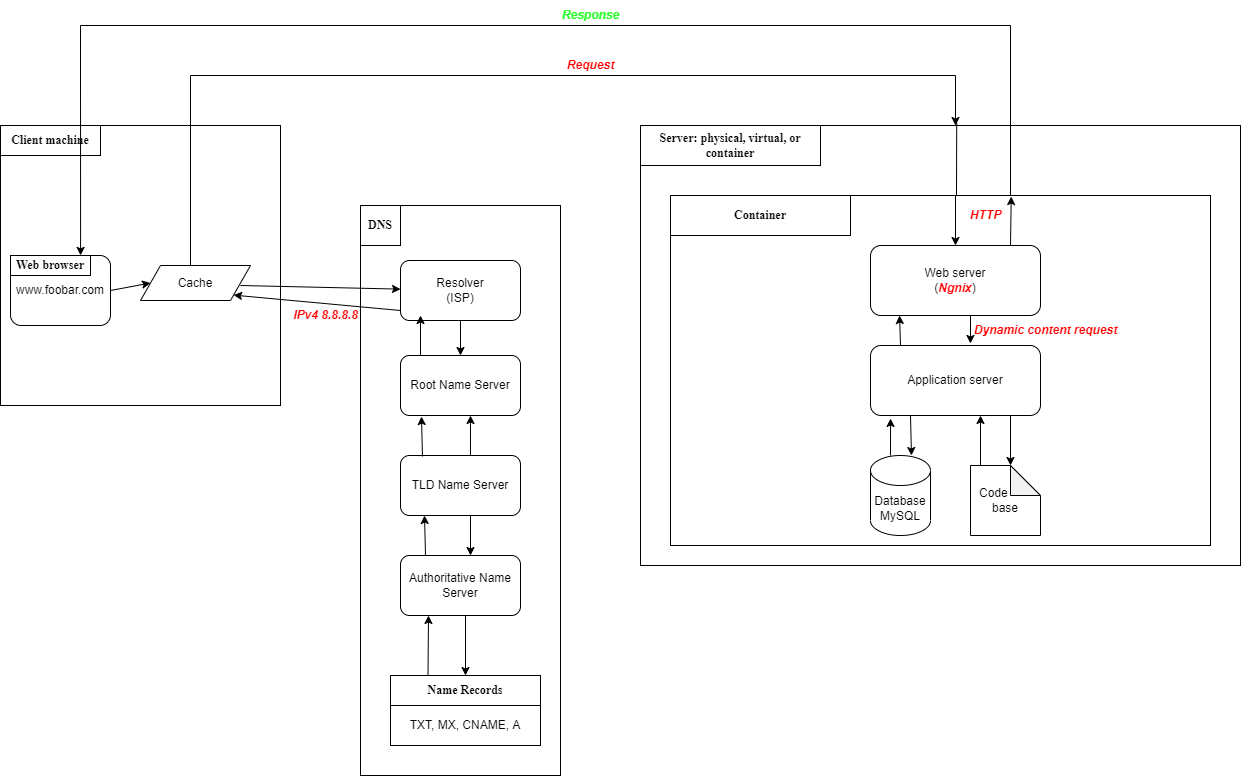

The diagram above was exported from draw.io. Its source (the exported page's mxGraphModel, read from the mxfile embedded in the PNG):
<mxGraphModel dx="1320" dy="1584" grid="1" gridSize="10" guides="1" tooltips="1" connect="1" arrows="1" fold="1" page="1" pageScale="1" pageWidth="850" pageHeight="1100" math="0" shadow="0">
  <root>
    <mxCell id="0" />
    <mxCell id="1" parent="0" />
    <mxCell id="ra_WNWXPdm_5qXr6SWRJ-1" value="" style="whiteSpace=wrap;html=1;aspect=fixed;" vertex="1" parent="1">
      <mxGeometry y="120" width="280" height="280" as="geometry" />
    </mxCell>
    <mxCell id="ra_WNWXPdm_5qXr6SWRJ-2" value="" style="rounded=0;whiteSpace=wrap;html=1;" vertex="1" parent="1">
      <mxGeometry x="360" y="200" width="200" height="570" as="geometry" />
    </mxCell>
    <mxCell id="ra_WNWXPdm_5qXr6SWRJ-3" value="" style="rounded=0;whiteSpace=wrap;html=1;" vertex="1" parent="1">
      <mxGeometry x="640" y="120" width="600" height="440" as="geometry" />
    </mxCell>
    <mxCell id="ra_WNWXPdm_5qXr6SWRJ-4" value="&lt;b&gt;&lt;font face=&quot;Times New Roman&quot;&gt;Client machine&lt;/font&gt;&lt;/b&gt;" style="rounded=0;whiteSpace=wrap;html=1;" vertex="1" parent="1">
      <mxGeometry y="120" width="100" height="30" as="geometry" />
    </mxCell>
    <mxCell id="ra_WNWXPdm_5qXr6SWRJ-5" value="&lt;a href=&quot;www.foobar.com&quot;&gt;www.foobar.com&lt;/a&gt;" style="rounded=1;whiteSpace=wrap;html=1;" vertex="1" parent="1">
      <mxGeometry x="10" y="250" width="100" height="70" as="geometry" />
    </mxCell>
    <mxCell id="ra_WNWXPdm_5qXr6SWRJ-6" value="Cache" style="shape=parallelogram;perimeter=parallelogramPerimeter;whiteSpace=wrap;html=1;fixedSize=1;" vertex="1" parent="1">
      <mxGeometry x="140" y="260" width="110" height="35" as="geometry" />
    </mxCell>
    <mxCell id="ra_WNWXPdm_5qXr6SWRJ-7" value="&lt;b&gt;&lt;font face=&quot;Times New Roman&quot;&gt;Web browser&lt;/font&gt;&lt;/b&gt;" style="rounded=0;whiteSpace=wrap;html=1;" vertex="1" parent="1">
      <mxGeometry x="10" y="250" width="80" height="20" as="geometry" />
    </mxCell>
    <mxCell id="ra_WNWXPdm_5qXr6SWRJ-8" value="&lt;font face=&quot;Times New Roman&quot;&gt;&lt;b&gt;DNS&lt;/b&gt;&lt;/font&gt;" style="whiteSpace=wrap;html=1;aspect=fixed;" vertex="1" parent="1">
      <mxGeometry x="360" y="200" width="40" height="40" as="geometry" />
    </mxCell>
    <mxCell id="ra_WNWXPdm_5qXr6SWRJ-9" value="Authoritative Name Server" style="rounded=1;whiteSpace=wrap;html=1;" vertex="1" parent="1">
      <mxGeometry x="400" y="550" width="120" height="60" as="geometry" />
    </mxCell>
    <mxCell id="ra_WNWXPdm_5qXr6SWRJ-10" value="TLD Name Server" style="rounded=1;whiteSpace=wrap;html=1;" vertex="1" parent="1">
      <mxGeometry x="400" y="450" width="120" height="60" as="geometry" />
    </mxCell>
    <mxCell id="ra_WNWXPdm_5qXr6SWRJ-11" value="Root Name Server" style="rounded=1;whiteSpace=wrap;html=1;" vertex="1" parent="1">
      <mxGeometry x="400" y="350" width="120" height="60" as="geometry" />
    </mxCell>
    <mxCell id="ra_WNWXPdm_5qXr6SWRJ-12" value="Resolver&lt;br&gt;(ISP)" style="rounded=1;whiteSpace=wrap;html=1;" vertex="1" parent="1">
      <mxGeometry x="400" y="255" width="120" height="60" as="geometry" />
    </mxCell>
    <mxCell id="ra_WNWXPdm_5qXr6SWRJ-13" value="&lt;br&gt;&lt;br&gt;TXT, MX, CNAME, A" style="rounded=0;whiteSpace=wrap;html=1;" vertex="1" parent="1">
      <mxGeometry x="390" y="670" width="150" height="70" as="geometry" />
    </mxCell>
    <mxCell id="ra_WNWXPdm_5qXr6SWRJ-14" value="&lt;b&gt;&lt;font face=&quot;Times New Roman&quot;&gt;Name Records&lt;/font&gt;&lt;/b&gt;" style="rounded=0;whiteSpace=wrap;html=1;" vertex="1" parent="1">
      <mxGeometry x="390" y="670" width="150" height="30" as="geometry" />
    </mxCell>
    <mxCell id="ra_WNWXPdm_5qXr6SWRJ-17" value="" style="endArrow=classic;html=1;rounded=0;entryX=0.5;entryY=0;entryDx=0;entryDy=0;" edge="1" parent="1" target="ra_WNWXPdm_5qXr6SWRJ-14">
      <mxGeometry width="50" height="50" relative="1" as="geometry">
        <mxPoint x="465" y="610" as="sourcePoint" />
        <mxPoint x="510" y="560" as="targetPoint" />
      </mxGeometry>
    </mxCell>
    <mxCell id="ra_WNWXPdm_5qXr6SWRJ-18" value="" style="endArrow=classic;html=1;rounded=0;exitX=0.25;exitY=0;exitDx=0;exitDy=0;" edge="1" parent="1" source="ra_WNWXPdm_5qXr6SWRJ-14">
      <mxGeometry width="50" height="50" relative="1" as="geometry">
        <mxPoint x="380" y="610" as="sourcePoint" />
        <mxPoint x="428" y="610" as="targetPoint" />
      </mxGeometry>
    </mxCell>
    <mxCell id="ra_WNWXPdm_5qXr6SWRJ-19" value="" style="endArrow=classic;html=1;rounded=0;" edge="1" parent="1">
      <mxGeometry width="50" height="50" relative="1" as="geometry">
        <mxPoint x="470" y="510" as="sourcePoint" />
        <mxPoint x="470" y="550" as="targetPoint" />
      </mxGeometry>
    </mxCell>
    <mxCell id="ra_WNWXPdm_5qXr6SWRJ-20" value="" style="endArrow=classic;html=1;rounded=0;entryX=0.2;entryY=1;entryDx=0;entryDy=0;entryPerimeter=0;" edge="1" parent="1" target="ra_WNWXPdm_5qXr6SWRJ-10">
      <mxGeometry width="50" height="50" relative="1" as="geometry">
        <mxPoint x="425" y="550" as="sourcePoint" />
        <mxPoint x="475" y="500" as="targetPoint" />
      </mxGeometry>
    </mxCell>
    <mxCell id="ra_WNWXPdm_5qXr6SWRJ-21" value="" style="endArrow=classic;html=1;rounded=0;exitX=0.183;exitY=0.017;exitDx=0;exitDy=0;exitPerimeter=0;entryX=0.175;entryY=1.017;entryDx=0;entryDy=0;entryPerimeter=0;" edge="1" parent="1" source="ra_WNWXPdm_5qXr6SWRJ-10" target="ra_WNWXPdm_5qXr6SWRJ-11">
      <mxGeometry width="50" height="50" relative="1" as="geometry">
        <mxPoint x="380" y="410" as="sourcePoint" />
        <mxPoint x="430" y="360" as="targetPoint" />
      </mxGeometry>
    </mxCell>
    <mxCell id="ra_WNWXPdm_5qXr6SWRJ-22" value="" style="endArrow=classic;html=1;rounded=0;exitX=0.583;exitY=0;exitDx=0;exitDy=0;exitPerimeter=0;" edge="1" parent="1" source="ra_WNWXPdm_5qXr6SWRJ-10">
      <mxGeometry width="50" height="50" relative="1" as="geometry">
        <mxPoint x="380" y="410" as="sourcePoint" />
        <mxPoint x="470" y="410" as="targetPoint" />
      </mxGeometry>
    </mxCell>
    <mxCell id="ra_WNWXPdm_5qXr6SWRJ-25" value="" style="endArrow=classic;html=1;rounded=0;" edge="1" parent="1">
      <mxGeometry width="50" height="50" relative="1" as="geometry">
        <mxPoint x="420" y="350" as="sourcePoint" />
        <mxPoint x="420" y="310" as="targetPoint" />
      </mxGeometry>
    </mxCell>
    <mxCell id="ra_WNWXPdm_5qXr6SWRJ-26" value="" style="endArrow=classic;html=1;rounded=0;entryX=0.5;entryY=0;entryDx=0;entryDy=0;" edge="1" parent="1" target="ra_WNWXPdm_5qXr6SWRJ-11">
      <mxGeometry width="50" height="50" relative="1" as="geometry">
        <mxPoint x="460" y="315" as="sourcePoint" />
        <mxPoint x="510" y="265" as="targetPoint" />
      </mxGeometry>
    </mxCell>
    <mxCell id="ra_WNWXPdm_5qXr6SWRJ-28" value="" style="endArrow=classic;html=1;rounded=0;" edge="1" parent="1" target="ra_WNWXPdm_5qXr6SWRJ-12">
      <mxGeometry width="50" height="50" relative="1" as="geometry">
        <mxPoint x="240" y="280" as="sourcePoint" />
        <mxPoint x="290" y="230" as="targetPoint" />
      </mxGeometry>
    </mxCell>
    <mxCell id="ra_WNWXPdm_5qXr6SWRJ-29" value="" style="endArrow=classic;html=1;rounded=0;entryX=1;entryY=1;entryDx=0;entryDy=0;" edge="1" parent="1" target="ra_WNWXPdm_5qXr6SWRJ-6">
      <mxGeometry width="50" height="50" relative="1" as="geometry">
        <mxPoint x="400" y="305" as="sourcePoint" />
        <mxPoint x="450" y="255" as="targetPoint" />
      </mxGeometry>
    </mxCell>
    <mxCell id="ra_WNWXPdm_5qXr6SWRJ-30" value="" style="endArrow=classic;html=1;rounded=0;entryX=0;entryY=0.5;entryDx=0;entryDy=0;" edge="1" parent="1" target="ra_WNWXPdm_5qXr6SWRJ-6">
      <mxGeometry width="50" height="50" relative="1" as="geometry">
        <mxPoint x="110" y="285" as="sourcePoint" />
        <mxPoint x="160" y="235" as="targetPoint" />
      </mxGeometry>
    </mxCell>
    <mxCell id="ra_WNWXPdm_5qXr6SWRJ-31" value="&lt;font color=&quot;#ff0000&quot;&gt;&lt;i&gt;&lt;b&gt;IPv4 8.8.8.8&lt;/b&gt;&lt;/i&gt;&lt;/font&gt;" style="text;html=1;align=center;verticalAlign=middle;resizable=0;points=[];autosize=1;strokeColor=none;fillColor=none;" vertex="1" parent="1">
      <mxGeometry x="280" y="295" width="90" height="30" as="geometry" />
    </mxCell>
    <mxCell id="ra_WNWXPdm_5qXr6SWRJ-33" value="&lt;b&gt;&lt;font face=&quot;Times New Roman&quot;&gt;Server: physical, virtual, or container&lt;/font&gt;&lt;/b&gt;" style="rounded=0;whiteSpace=wrap;html=1;" vertex="1" parent="1">
      <mxGeometry x="640" y="120" width="180" height="40" as="geometry" />
    </mxCell>
    <mxCell id="ra_WNWXPdm_5qXr6SWRJ-34" value="" style="rounded=0;whiteSpace=wrap;html=1;" vertex="1" parent="1">
      <mxGeometry x="670" y="190" width="540" height="350" as="geometry" />
    </mxCell>
    <mxCell id="ra_WNWXPdm_5qXr6SWRJ-35" value="Web server&lt;br&gt;(&lt;i&gt;&lt;font color=&quot;#ff0000&quot;&gt;&lt;b&gt;Ngnix&lt;/b&gt;&lt;/font&gt;&lt;/i&gt;)" style="rounded=1;whiteSpace=wrap;html=1;" vertex="1" parent="1">
      <mxGeometry x="870" y="240" width="170" height="70" as="geometry" />
    </mxCell>
    <mxCell id="ra_WNWXPdm_5qXr6SWRJ-36" value="&lt;font face=&quot;Times New Roman&quot;&gt;&lt;b&gt;Container&lt;/b&gt;&lt;/font&gt;" style="rounded=0;whiteSpace=wrap;html=1;" vertex="1" parent="1">
      <mxGeometry x="670" y="190" width="180" height="40" as="geometry" />
    </mxCell>
    <mxCell id="ra_WNWXPdm_5qXr6SWRJ-37" value="Application server" style="rounded=1;whiteSpace=wrap;html=1;" vertex="1" parent="1">
      <mxGeometry x="870" y="340" width="170" height="70" as="geometry" />
    </mxCell>
    <mxCell id="ra_WNWXPdm_5qXr6SWRJ-39" value="Database&lt;br&gt;MySQL" style="shape=cylinder3;whiteSpace=wrap;html=1;boundedLbl=1;backgroundOutline=1;size=15;" vertex="1" parent="1">
      <mxGeometry x="870" y="450" width="60" height="80" as="geometry" />
    </mxCell>
    <mxCell id="ra_WNWXPdm_5qXr6SWRJ-40" value="Code&amp;nbsp; &amp;nbsp; &amp;nbsp; &amp;nbsp;&lt;br&gt;base" style="shape=note;whiteSpace=wrap;html=1;backgroundOutline=1;darkOpacity=0.05;" vertex="1" parent="1">
      <mxGeometry x="970" y="460" width="70" height="70" as="geometry" />
    </mxCell>
    <mxCell id="ra_WNWXPdm_5qXr6SWRJ-42" value="" style="endArrow=classic;html=1;rounded=0;" edge="1" parent="1">
      <mxGeometry width="50" height="50" relative="1" as="geometry">
        <mxPoint x="190" y="260" as="sourcePoint" />
        <mxPoint x="955" y="120" as="targetPoint" />
        <Array as="points">
          <mxPoint x="190" y="70" />
          <mxPoint x="955" y="70" />
        </Array>
      </mxGeometry>
    </mxCell>
    <mxCell id="ra_WNWXPdm_5qXr6SWRJ-45" value="" style="endArrow=classic;html=1;rounded=0;entryX=0.286;entryY=0.464;entryDx=0;entryDy=0;entryPerimeter=0;" edge="1" parent="1" target="ra_WNWXPdm_5qXr6SWRJ-1">
      <mxGeometry width="50" height="50" relative="1" as="geometry">
        <mxPoint x="1010" y="120" as="sourcePoint" />
        <mxPoint x="120" y="20" as="targetPoint" />
        <Array as="points">
          <mxPoint x="1010" y="20" />
          <mxPoint x="80" y="20" />
        </Array>
      </mxGeometry>
    </mxCell>
    <mxCell id="ra_WNWXPdm_5qXr6SWRJ-46" value="&lt;i&gt;&lt;font color=&quot;#ff0000&quot;&gt;&lt;b&gt;Request&lt;/b&gt;&lt;/font&gt;&lt;/i&gt;" style="text;html=1;align=center;verticalAlign=middle;resizable=0;points=[];autosize=1;strokeColor=none;fillColor=none;" vertex="1" parent="1">
      <mxGeometry x="555" y="45" width="70" height="30" as="geometry" />
    </mxCell>
    <mxCell id="ra_WNWXPdm_5qXr6SWRJ-47" value="&lt;i&gt;&lt;b style=&quot;&quot;&gt;&lt;font color=&quot;#33ff33&quot;&gt;Response&lt;/font&gt;&lt;/b&gt;&lt;/i&gt;" style="text;html=1;align=center;verticalAlign=middle;resizable=0;points=[];autosize=1;strokeColor=none;fillColor=none;" vertex="1" parent="1">
      <mxGeometry x="550" y="-5" width="80" height="30" as="geometry" />
    </mxCell>
    <mxCell id="ra_WNWXPdm_5qXr6SWRJ-48" value="" style="endArrow=classic;html=1;rounded=0;entryX=0.171;entryY=1;entryDx=0;entryDy=0;entryPerimeter=0;" edge="1" parent="1" target="ra_WNWXPdm_5qXr6SWRJ-35">
      <mxGeometry width="50" height="50" relative="1" as="geometry">
        <mxPoint x="900" y="340" as="sourcePoint" />
        <mxPoint x="950" y="290" as="targetPoint" />
      </mxGeometry>
    </mxCell>
    <mxCell id="ra_WNWXPdm_5qXr6SWRJ-49" value="" style="endArrow=classic;html=1;rounded=0;entryX=0.588;entryY=-0.029;entryDx=0;entryDy=0;entryPerimeter=0;" edge="1" parent="1" target="ra_WNWXPdm_5qXr6SWRJ-37">
      <mxGeometry width="50" height="50" relative="1" as="geometry">
        <mxPoint x="970" y="310" as="sourcePoint" />
        <mxPoint x="1020" y="260" as="targetPoint" />
      </mxGeometry>
    </mxCell>
    <mxCell id="ra_WNWXPdm_5qXr6SWRJ-50" value="" style="endArrow=classic;html=1;rounded=0;entryX=0.118;entryY=1.043;entryDx=0;entryDy=0;entryPerimeter=0;" edge="1" parent="1" target="ra_WNWXPdm_5qXr6SWRJ-37">
      <mxGeometry width="50" height="50" relative="1" as="geometry">
        <mxPoint x="890" y="450" as="sourcePoint" />
        <mxPoint x="940" y="400" as="targetPoint" />
      </mxGeometry>
    </mxCell>
    <mxCell id="ra_WNWXPdm_5qXr6SWRJ-51" value="" style="endArrow=classic;html=1;rounded=0;entryX=0.683;entryY=0;entryDx=0;entryDy=0;entryPerimeter=0;" edge="1" parent="1" target="ra_WNWXPdm_5qXr6SWRJ-39">
      <mxGeometry width="50" height="50" relative="1" as="geometry">
        <mxPoint x="910" y="410" as="sourcePoint" />
        <mxPoint x="950" y="370" as="targetPoint" />
      </mxGeometry>
    </mxCell>
    <mxCell id="ra_WNWXPdm_5qXr6SWRJ-52" value="" style="endArrow=classic;html=1;rounded=0;entryX=0;entryY=0;entryDx=40;entryDy=0;entryPerimeter=0;" edge="1" parent="1" target="ra_WNWXPdm_5qXr6SWRJ-40">
      <mxGeometry width="50" height="50" relative="1" as="geometry">
        <mxPoint x="1010" y="410" as="sourcePoint" />
        <mxPoint x="1060" y="360" as="targetPoint" />
      </mxGeometry>
    </mxCell>
    <mxCell id="ra_WNWXPdm_5qXr6SWRJ-53" value="" style="endArrow=classic;html=1;rounded=0;" edge="1" parent="1">
      <mxGeometry width="50" height="50" relative="1" as="geometry">
        <mxPoint x="980" y="460" as="sourcePoint" />
        <mxPoint x="980" y="410" as="targetPoint" />
      </mxGeometry>
    </mxCell>
    <mxCell id="ra_WNWXPdm_5qXr6SWRJ-54" value="&lt;b&gt;&lt;font color=&quot;#ff0000&quot;&gt;&lt;i&gt;Dynamic content request&lt;/i&gt;&lt;/font&gt;&lt;/b&gt;" style="text;html=1;align=center;verticalAlign=middle;resizable=0;points=[];autosize=1;strokeColor=none;fillColor=none;" vertex="1" parent="1">
      <mxGeometry x="960" y="310" width="170" height="30" as="geometry" />
    </mxCell>
    <mxCell id="ra_WNWXPdm_5qXr6SWRJ-55" value="" style="endArrow=none;html=1;rounded=0;entryX=0.527;entryY=-0.007;entryDx=0;entryDy=0;entryPerimeter=0;" edge="1" parent="1" target="ra_WNWXPdm_5qXr6SWRJ-3">
      <mxGeometry width="50" height="50" relative="1" as="geometry">
        <mxPoint x="956" y="190" as="sourcePoint" />
        <mxPoint x="1010" y="140" as="targetPoint" />
      </mxGeometry>
    </mxCell>
    <mxCell id="ra_WNWXPdm_5qXr6SWRJ-56" value="" style="endArrow=none;html=1;rounded=0;" edge="1" parent="1">
      <mxGeometry width="50" height="50" relative="1" as="geometry">
        <mxPoint x="1010" y="190" as="sourcePoint" />
        <mxPoint x="1010" y="120" as="targetPoint" />
      </mxGeometry>
    </mxCell>
    <mxCell id="ra_WNWXPdm_5qXr6SWRJ-57" value="" style="endArrow=classic;html=1;rounded=0;entryX=0.5;entryY=0;entryDx=0;entryDy=0;" edge="1" parent="1" target="ra_WNWXPdm_5qXr6SWRJ-35">
      <mxGeometry width="50" height="50" relative="1" as="geometry">
        <mxPoint x="955" y="190" as="sourcePoint" />
        <mxPoint x="1010" y="140" as="targetPoint" />
      </mxGeometry>
    </mxCell>
    <mxCell id="ra_WNWXPdm_5qXr6SWRJ-60" value="" style="endArrow=classic;html=1;rounded=0;entryX=0.631;entryY=0.003;entryDx=0;entryDy=0;entryPerimeter=0;" edge="1" parent="1" target="ra_WNWXPdm_5qXr6SWRJ-34">
      <mxGeometry width="50" height="50" relative="1" as="geometry">
        <mxPoint x="1010" y="240" as="sourcePoint" />
        <mxPoint x="1060" y="190" as="targetPoint" />
      </mxGeometry>
    </mxCell>
    <mxCell id="ra_WNWXPdm_5qXr6SWRJ-61" value="&lt;font color=&quot;#ff0000&quot;&gt;&lt;i&gt;&lt;b&gt;HTTP&lt;/b&gt;&lt;/i&gt;&lt;/font&gt;" style="text;html=1;align=center;verticalAlign=middle;resizable=0;points=[];autosize=1;strokeColor=none;fillColor=none;" vertex="1" parent="1">
      <mxGeometry x="960" y="195" width="50" height="30" as="geometry" />
    </mxCell>
  </root>
</mxGraphModel>